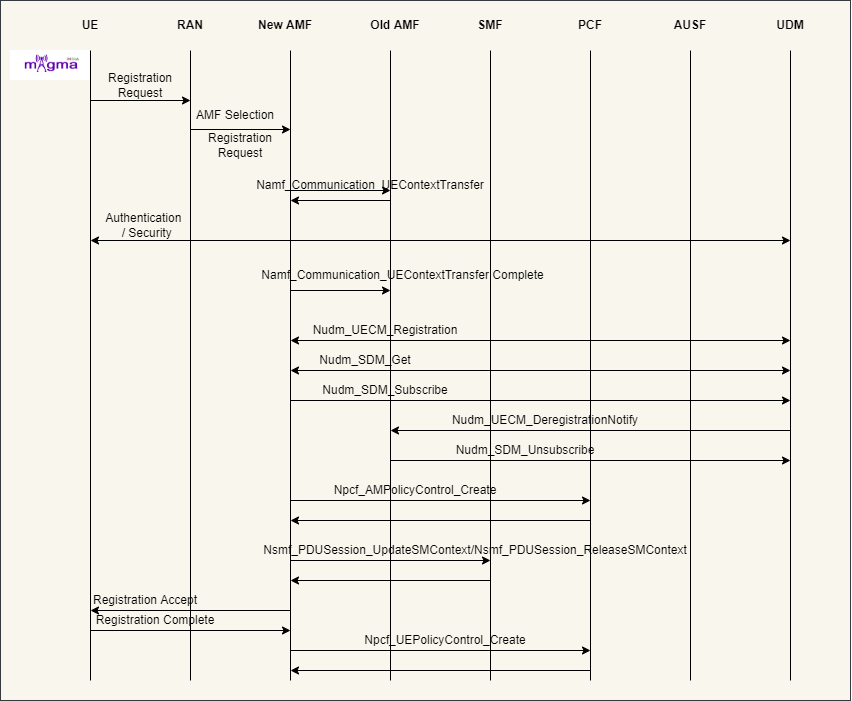

The diagram above was exported from draw.io. Its source (the exported page's mxGraphModel, read from the mxfile embedded in the PNG):
<mxGraphModel dx="920" dy="513" grid="1" gridSize="10" guides="1" tooltips="1" connect="1" arrows="1" fold="1" page="1" pageScale="1" pageWidth="850" pageHeight="1100" math="0" shadow="0">
  <root>
    <mxCell id="0" />
    <mxCell id="1" parent="0" />
    <mxCell id="NZzUAOWsx3Q_kRcZ59OC-69" value="" style="rounded=0;whiteSpace=wrap;html=1;fillColor=#f9f7ed;strokeColor=#36393d;" vertex="1" parent="1">
      <mxGeometry x="30" width="850" height="700" as="geometry" />
    </mxCell>
    <mxCell id="NZzUAOWsx3Q_kRcZ59OC-2" value="" style="endArrow=none;html=1;rounded=0;" edge="1" parent="1">
      <mxGeometry width="50" height="50" relative="1" as="geometry">
        <mxPoint x="320" y="680" as="sourcePoint" />
        <mxPoint x="320" y="50" as="targetPoint" />
      </mxGeometry>
    </mxCell>
    <mxCell id="NZzUAOWsx3Q_kRcZ59OC-3" value="" style="endArrow=none;html=1;rounded=0;" edge="1" parent="1">
      <mxGeometry width="50" height="50" relative="1" as="geometry">
        <mxPoint x="420" y="680" as="sourcePoint" />
        <mxPoint x="420" y="50" as="targetPoint" />
      </mxGeometry>
    </mxCell>
    <mxCell id="NZzUAOWsx3Q_kRcZ59OC-4" value="" style="endArrow=none;html=1;rounded=0;" edge="1" parent="1">
      <mxGeometry width="50" height="50" relative="1" as="geometry">
        <mxPoint x="520" y="680" as="sourcePoint" />
        <mxPoint x="520" y="50" as="targetPoint" />
      </mxGeometry>
    </mxCell>
    <mxCell id="NZzUAOWsx3Q_kRcZ59OC-5" value="" style="endArrow=none;html=1;rounded=0;startArrow=none;" edge="1" parent="1">
      <mxGeometry width="50" height="50" relative="1" as="geometry">
        <mxPoint x="620" y="70" as="sourcePoint" />
        <mxPoint x="620" y="80" as="targetPoint" />
      </mxGeometry>
    </mxCell>
    <mxCell id="NZzUAOWsx3Q_kRcZ59OC-6" value="" style="endArrow=none;html=1;rounded=0;" edge="1" parent="1">
      <mxGeometry width="50" height="50" relative="1" as="geometry">
        <mxPoint x="720" y="680" as="sourcePoint" />
        <mxPoint x="720" y="50" as="targetPoint" />
      </mxGeometry>
    </mxCell>
    <mxCell id="NZzUAOWsx3Q_kRcZ59OC-7" value="" style="endArrow=none;html=1;rounded=0;" edge="1" parent="1">
      <mxGeometry width="50" height="50" relative="1" as="geometry">
        <mxPoint x="820" y="680" as="sourcePoint" />
        <mxPoint x="820" y="50" as="targetPoint" />
      </mxGeometry>
    </mxCell>
    <mxCell id="NZzUAOWsx3Q_kRcZ59OC-8" value="" style="endArrow=none;html=1;rounded=0;" edge="1" parent="1">
      <mxGeometry width="50" height="50" relative="1" as="geometry">
        <mxPoint x="120" y="680" as="sourcePoint" />
        <mxPoint x="120" y="50" as="targetPoint" />
      </mxGeometry>
    </mxCell>
    <mxCell id="NZzUAOWsx3Q_kRcZ59OC-9" value="" style="endArrow=none;html=1;rounded=0;" edge="1" parent="1">
      <mxGeometry width="50" height="50" relative="1" as="geometry">
        <mxPoint x="220" y="680" as="sourcePoint" />
        <mxPoint x="220" y="50" as="targetPoint" />
      </mxGeometry>
    </mxCell>
    <mxCell id="NZzUAOWsx3Q_kRcZ59OC-10" value="&lt;b&gt;UE&lt;/b&gt;" style="text;html=1;strokeColor=none;fillColor=none;align=center;verticalAlign=middle;whiteSpace=wrap;rounded=0;" vertex="1" parent="1">
      <mxGeometry x="90" y="10" width="60" height="30" as="geometry" />
    </mxCell>
    <mxCell id="NZzUAOWsx3Q_kRcZ59OC-11" value="&lt;b&gt;RAN&lt;/b&gt;" style="text;html=1;strokeColor=none;fillColor=none;align=center;verticalAlign=middle;whiteSpace=wrap;rounded=0;" vertex="1" parent="1">
      <mxGeometry x="190" y="10" width="60" height="30" as="geometry" />
    </mxCell>
    <mxCell id="NZzUAOWsx3Q_kRcZ59OC-12" value="&lt;b&gt;New AMF&lt;/b&gt;" style="text;html=1;strokeColor=none;fillColor=none;align=center;verticalAlign=middle;whiteSpace=wrap;rounded=0;" vertex="1" parent="1">
      <mxGeometry x="285" y="10" width="60" height="30" as="geometry" />
    </mxCell>
    <mxCell id="NZzUAOWsx3Q_kRcZ59OC-13" value="&lt;b&gt;Old AMF&lt;/b&gt;" style="text;html=1;strokeColor=none;fillColor=none;align=center;verticalAlign=middle;whiteSpace=wrap;rounded=0;" vertex="1" parent="1">
      <mxGeometry x="395" y="10" width="60" height="30" as="geometry" />
    </mxCell>
    <mxCell id="NZzUAOWsx3Q_kRcZ59OC-14" value="&lt;b&gt;SMF&lt;/b&gt;" style="text;html=1;strokeColor=none;fillColor=none;align=center;verticalAlign=middle;whiteSpace=wrap;rounded=0;" vertex="1" parent="1">
      <mxGeometry x="490" y="10" width="60" height="30" as="geometry" />
    </mxCell>
    <mxCell id="NZzUAOWsx3Q_kRcZ59OC-15" value="&lt;b&gt;UDM&lt;/b&gt;" style="text;html=1;strokeColor=none;fillColor=none;align=center;verticalAlign=middle;whiteSpace=wrap;rounded=0;" vertex="1" parent="1">
      <mxGeometry x="790" y="10" width="60" height="30" as="geometry" />
    </mxCell>
    <mxCell id="NZzUAOWsx3Q_kRcZ59OC-16" value="&lt;b&gt;AUSF&lt;/b&gt;" style="text;html=1;strokeColor=none;fillColor=none;align=center;verticalAlign=middle;whiteSpace=wrap;rounded=0;" vertex="1" parent="1">
      <mxGeometry x="690" y="10" width="60" height="30" as="geometry" />
    </mxCell>
    <mxCell id="NZzUAOWsx3Q_kRcZ59OC-18" value="" style="endArrow=classic;html=1;rounded=0;" edge="1" parent="1">
      <mxGeometry width="50" height="50" relative="1" as="geometry">
        <mxPoint x="120" y="100" as="sourcePoint" />
        <mxPoint x="220" y="100" as="targetPoint" />
      </mxGeometry>
    </mxCell>
    <mxCell id="NZzUAOWsx3Q_kRcZ59OC-19" value="" style="endArrow=classic;html=1;rounded=0;" edge="1" parent="1">
      <mxGeometry width="50" height="50" relative="1" as="geometry">
        <mxPoint x="220" y="129" as="sourcePoint" />
        <mxPoint x="320" y="129" as="targetPoint" />
      </mxGeometry>
    </mxCell>
    <mxCell id="NZzUAOWsx3Q_kRcZ59OC-20" value="Registration Request" style="text;html=1;strokeColor=none;fillColor=none;align=center;verticalAlign=middle;whiteSpace=wrap;rounded=0;" vertex="1" parent="1">
      <mxGeometry x="140" y="70" width="60" height="30" as="geometry" />
    </mxCell>
    <mxCell id="NZzUAOWsx3Q_kRcZ59OC-21" value="Registration Request" style="text;html=1;strokeColor=none;fillColor=none;align=center;verticalAlign=middle;whiteSpace=wrap;rounded=0;" vertex="1" parent="1">
      <mxGeometry x="240" y="130" width="60" height="30" as="geometry" />
    </mxCell>
    <mxCell id="NZzUAOWsx3Q_kRcZ59OC-24" value="AMF Selection" style="text;html=1;strokeColor=none;fillColor=none;align=center;verticalAlign=middle;whiteSpace=wrap;rounded=0;" vertex="1" parent="1">
      <mxGeometry x="210" y="100" width="110" height="30" as="geometry" />
    </mxCell>
    <mxCell id="NZzUAOWsx3Q_kRcZ59OC-28" value="" style="endArrow=classic;html=1;rounded=0;" edge="1" parent="1">
      <mxGeometry width="50" height="50" relative="1" as="geometry">
        <mxPoint x="320" y="190" as="sourcePoint" />
        <mxPoint x="420" y="190" as="targetPoint" />
      </mxGeometry>
    </mxCell>
    <mxCell id="NZzUAOWsx3Q_kRcZ59OC-29" value="" style="endArrow=classic;html=1;rounded=0;" edge="1" parent="1">
      <mxGeometry width="50" height="50" relative="1" as="geometry">
        <mxPoint x="420" y="200" as="sourcePoint" />
        <mxPoint x="320" y="200" as="targetPoint" />
      </mxGeometry>
    </mxCell>
    <mxCell id="NZzUAOWsx3Q_kRcZ59OC-30" value="Namf_Communication_UEContextTransfer" style="text;html=1;strokeColor=none;fillColor=none;align=center;verticalAlign=middle;whiteSpace=wrap;rounded=0;" vertex="1" parent="1">
      <mxGeometry x="345" y="170" width="110" height="30" as="geometry" />
    </mxCell>
    <mxCell id="NZzUAOWsx3Q_kRcZ59OC-32" value="" style="endArrow=classic;startArrow=classic;html=1;rounded=0;" edge="1" parent="1">
      <mxGeometry width="50" height="50" relative="1" as="geometry">
        <mxPoint x="120" y="240" as="sourcePoint" />
        <mxPoint x="820" y="240" as="targetPoint" />
      </mxGeometry>
    </mxCell>
    <mxCell id="NZzUAOWsx3Q_kRcZ59OC-33" value="Authentication&amp;nbsp; &amp;nbsp;/ Security" style="text;html=1;strokeColor=none;fillColor=none;align=center;verticalAlign=middle;whiteSpace=wrap;rounded=0;" vertex="1" parent="1">
      <mxGeometry x="130" y="210" width="90" height="30" as="geometry" />
    </mxCell>
    <mxCell id="NZzUAOWsx3Q_kRcZ59OC-35" value="" style="endArrow=classic;html=1;rounded=0;" edge="1" parent="1">
      <mxGeometry width="50" height="50" relative="1" as="geometry">
        <mxPoint x="320" y="290" as="sourcePoint" />
        <mxPoint x="420" y="290" as="targetPoint" />
      </mxGeometry>
    </mxCell>
    <mxCell id="NZzUAOWsx3Q_kRcZ59OC-36" value="Namf_Communication_UEContextTransfer Complete" style="text;html=1;strokeColor=none;fillColor=none;align=center;verticalAlign=middle;whiteSpace=wrap;rounded=0;" vertex="1" parent="1">
      <mxGeometry x="290" y="260" width="285" height="30" as="geometry" />
    </mxCell>
    <mxCell id="NZzUAOWsx3Q_kRcZ59OC-37" value="" style="endArrow=none;html=1;rounded=0;" edge="1" parent="1">
      <mxGeometry width="50" height="50" relative="1" as="geometry">
        <mxPoint x="620" y="680" as="sourcePoint" />
        <mxPoint x="620" y="50" as="targetPoint" />
      </mxGeometry>
    </mxCell>
    <mxCell id="NZzUAOWsx3Q_kRcZ59OC-39" value="&lt;b&gt;PCF&lt;/b&gt;" style="text;html=1;strokeColor=none;fillColor=none;align=center;verticalAlign=middle;whiteSpace=wrap;rounded=0;" vertex="1" parent="1">
      <mxGeometry x="590" y="10" width="60" height="30" as="geometry" />
    </mxCell>
    <mxCell id="NZzUAOWsx3Q_kRcZ59OC-40" value="" style="endArrow=classic;startArrow=classic;html=1;rounded=0;" edge="1" parent="1">
      <mxGeometry width="50" height="50" relative="1" as="geometry">
        <mxPoint x="320" y="340" as="sourcePoint" />
        <mxPoint x="820" y="340" as="targetPoint" />
      </mxGeometry>
    </mxCell>
    <mxCell id="NZzUAOWsx3Q_kRcZ59OC-42" value="" style="endArrow=classic;startArrow=classic;html=1;rounded=0;" edge="1" parent="1">
      <mxGeometry width="50" height="50" relative="1" as="geometry">
        <mxPoint x="320" y="370" as="sourcePoint" />
        <mxPoint x="820" y="370" as="targetPoint" />
      </mxGeometry>
    </mxCell>
    <mxCell id="NZzUAOWsx3Q_kRcZ59OC-43" value="" style="endArrow=classic;html=1;rounded=0;" edge="1" parent="1">
      <mxGeometry width="50" height="50" relative="1" as="geometry">
        <mxPoint x="320" y="400" as="sourcePoint" />
        <mxPoint x="820" y="400" as="targetPoint" />
      </mxGeometry>
    </mxCell>
    <mxCell id="NZzUAOWsx3Q_kRcZ59OC-44" value="" style="endArrow=classic;html=1;rounded=0;" edge="1" parent="1">
      <mxGeometry width="50" height="50" relative="1" as="geometry">
        <mxPoint x="820" y="430" as="sourcePoint" />
        <mxPoint x="420" y="430" as="targetPoint" />
      </mxGeometry>
    </mxCell>
    <mxCell id="NZzUAOWsx3Q_kRcZ59OC-45" value="" style="endArrow=classic;html=1;rounded=0;" edge="1" parent="1">
      <mxGeometry width="50" height="50" relative="1" as="geometry">
        <mxPoint x="420" y="460" as="sourcePoint" />
        <mxPoint x="820" y="460" as="targetPoint" />
      </mxGeometry>
    </mxCell>
    <mxCell id="NZzUAOWsx3Q_kRcZ59OC-46" value="" style="endArrow=classic;html=1;rounded=0;" edge="1" parent="1">
      <mxGeometry width="50" height="50" relative="1" as="geometry">
        <mxPoint x="320" y="500" as="sourcePoint" />
        <mxPoint x="620" y="500" as="targetPoint" />
      </mxGeometry>
    </mxCell>
    <mxCell id="NZzUAOWsx3Q_kRcZ59OC-47" value="" style="endArrow=classic;html=1;rounded=0;" edge="1" parent="1">
      <mxGeometry width="50" height="50" relative="1" as="geometry">
        <mxPoint x="620" y="520" as="sourcePoint" />
        <mxPoint x="320" y="520" as="targetPoint" />
      </mxGeometry>
    </mxCell>
    <mxCell id="NZzUAOWsx3Q_kRcZ59OC-48" value="" style="endArrow=classic;html=1;rounded=0;" edge="1" parent="1">
      <mxGeometry width="50" height="50" relative="1" as="geometry">
        <mxPoint x="320" y="560" as="sourcePoint" />
        <mxPoint x="520" y="560" as="targetPoint" />
      </mxGeometry>
    </mxCell>
    <mxCell id="NZzUAOWsx3Q_kRcZ59OC-49" value="" style="endArrow=classic;html=1;rounded=0;" edge="1" parent="1">
      <mxGeometry width="50" height="50" relative="1" as="geometry">
        <mxPoint x="520" y="580" as="sourcePoint" />
        <mxPoint x="320" y="580" as="targetPoint" />
      </mxGeometry>
    </mxCell>
    <mxCell id="NZzUAOWsx3Q_kRcZ59OC-50" value="" style="endArrow=classic;html=1;rounded=0;" edge="1" parent="1">
      <mxGeometry width="50" height="50" relative="1" as="geometry">
        <mxPoint x="320" y="610" as="sourcePoint" />
        <mxPoint x="120" y="610" as="targetPoint" />
      </mxGeometry>
    </mxCell>
    <mxCell id="NZzUAOWsx3Q_kRcZ59OC-51" value="" style="endArrow=classic;html=1;rounded=0;" edge="1" parent="1">
      <mxGeometry width="50" height="50" relative="1" as="geometry">
        <mxPoint x="120" y="630" as="sourcePoint" />
        <mxPoint x="320" y="630" as="targetPoint" />
      </mxGeometry>
    </mxCell>
    <mxCell id="NZzUAOWsx3Q_kRcZ59OC-52" value="" style="endArrow=classic;html=1;rounded=0;" edge="1" parent="1">
      <mxGeometry width="50" height="50" relative="1" as="geometry">
        <mxPoint x="320" y="650" as="sourcePoint" />
        <mxPoint x="620" y="650" as="targetPoint" />
      </mxGeometry>
    </mxCell>
    <mxCell id="NZzUAOWsx3Q_kRcZ59OC-53" value="" style="endArrow=classic;html=1;rounded=0;" edge="1" parent="1">
      <mxGeometry width="50" height="50" relative="1" as="geometry">
        <mxPoint x="620" y="670" as="sourcePoint" />
        <mxPoint x="320" y="670" as="targetPoint" />
      </mxGeometry>
    </mxCell>
    <mxCell id="NZzUAOWsx3Q_kRcZ59OC-54" value="Nudm_UECM_Registration" style="text;html=1;strokeColor=none;fillColor=none;align=center;verticalAlign=middle;whiteSpace=wrap;rounded=0;" vertex="1" parent="1">
      <mxGeometry x="320" y="320" width="190" height="20" as="geometry" />
    </mxCell>
    <mxCell id="NZzUAOWsx3Q_kRcZ59OC-57" value="Nudm_SDM_Get" style="text;html=1;strokeColor=none;fillColor=none;align=center;verticalAlign=middle;whiteSpace=wrap;rounded=0;" vertex="1" parent="1">
      <mxGeometry x="300" y="350" width="190" height="20" as="geometry" />
    </mxCell>
    <mxCell id="NZzUAOWsx3Q_kRcZ59OC-58" value="Nudm_SDM_Subscribe" style="text;html=1;strokeColor=none;fillColor=none;align=center;verticalAlign=middle;whiteSpace=wrap;rounded=0;" vertex="1" parent="1">
      <mxGeometry x="320" y="380" width="190" height="20" as="geometry" />
    </mxCell>
    <mxCell id="NZzUAOWsx3Q_kRcZ59OC-60" value="Nudm_UECM_DeregistrationNotify" style="text;html=1;strokeColor=none;fillColor=none;align=center;verticalAlign=middle;whiteSpace=wrap;rounded=0;" vertex="1" parent="1">
      <mxGeometry x="480" y="410" width="190" height="20" as="geometry" />
    </mxCell>
    <mxCell id="NZzUAOWsx3Q_kRcZ59OC-61" value="Nudm_SDM_Unsubscribe" style="text;html=1;strokeColor=none;fillColor=none;align=center;verticalAlign=middle;whiteSpace=wrap;rounded=0;" vertex="1" parent="1">
      <mxGeometry x="460" y="440" width="190" height="20" as="geometry" />
    </mxCell>
    <mxCell id="NZzUAOWsx3Q_kRcZ59OC-62" value="Npcf_AMPolicyControl_Create" style="text;html=1;strokeColor=none;fillColor=none;align=center;verticalAlign=middle;whiteSpace=wrap;rounded=0;" vertex="1" parent="1">
      <mxGeometry x="350" y="480" width="190" height="20" as="geometry" />
    </mxCell>
    <mxCell id="NZzUAOWsx3Q_kRcZ59OC-63" value="Nsmf_PDUSession_UpdateSMContext/Nsmf_PDUSession_ReleaseSMContext" style="text;html=1;strokeColor=none;fillColor=none;align=center;verticalAlign=middle;whiteSpace=wrap;rounded=0;" vertex="1" parent="1">
      <mxGeometry x="320" y="540" width="370" height="20" as="geometry" />
    </mxCell>
    <mxCell id="NZzUAOWsx3Q_kRcZ59OC-64" value="Registration Accept" style="text;html=1;strokeColor=none;fillColor=none;align=center;verticalAlign=middle;whiteSpace=wrap;rounded=0;" vertex="1" parent="1">
      <mxGeometry x="80" y="590" width="190" height="20" as="geometry" />
    </mxCell>
    <mxCell id="NZzUAOWsx3Q_kRcZ59OC-65" value="Registration Complete" style="text;html=1;strokeColor=none;fillColor=none;align=center;verticalAlign=middle;whiteSpace=wrap;rounded=0;" vertex="1" parent="1">
      <mxGeometry x="90" y="610" width="190" height="20" as="geometry" />
    </mxCell>
    <mxCell id="NZzUAOWsx3Q_kRcZ59OC-66" value="Npcf_UEPolicyControl_Create" style="text;html=1;strokeColor=none;fillColor=none;align=center;verticalAlign=middle;whiteSpace=wrap;rounded=0;" vertex="1" parent="1">
      <mxGeometry x="380" y="630" width="190" height="20" as="geometry" />
    </mxCell>
    <mxCell id="NZzUAOWsx3Q_kRcZ59OC-68" value="" style="shape=image;verticalLabelPosition=bottom;labelBackgroundColor=default;verticalAlign=top;aspect=fixed;imageAspect=0;image=data:image/png,(base64 omitted: 16724 chars);" vertex="1" parent="1">
      <mxGeometry x="40" y="50" width="79.57" height="30" as="geometry" />
    </mxCell>
  </root>
</mxGraphModel>